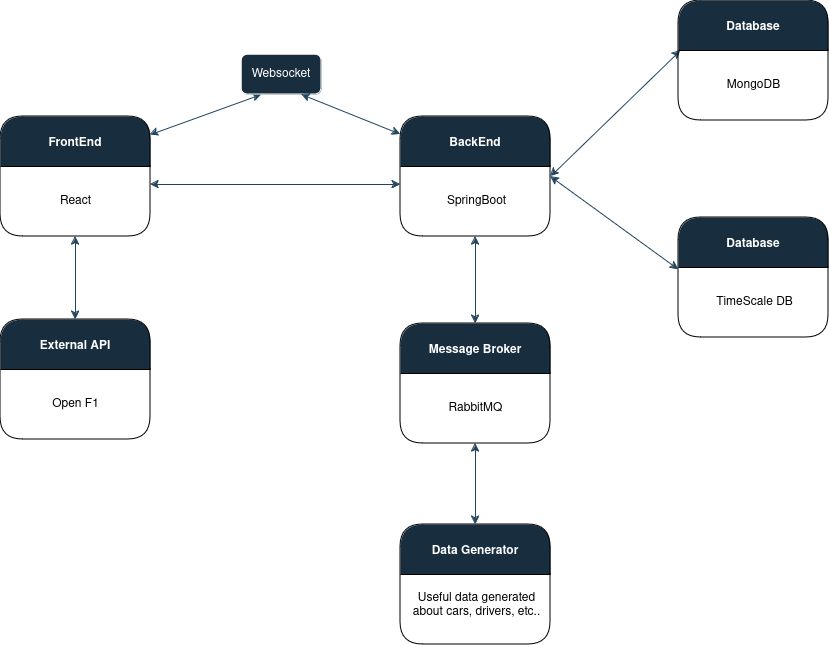

The diagram above was exported from draw.io. Its source (the exported page's mxGraphModel, read from the mxfile embedded in the PNG):
<mxGraphModel dx="1434" dy="1195" grid="0" gridSize="10" guides="1" tooltips="1" connect="1" arrows="1" fold="1" page="0" pageScale="1" pageWidth="850" pageHeight="1100" background="#FFFFFF" math="0" shadow="0">
  <root>
    <mxCell id="0" />
    <mxCell id="1" parent="0" />
    <mxCell id="cCJiAevtfc0P4jKLVh4W-5" value="FrontEnd" style="swimlane;startSize=50;labelBackgroundColor=none;rounded=1;fillColor=#182E3E;strokeColor=#000000;fontColor=#FFFFFF;labelBorderColor=none;" parent="1" vertex="1">
      <mxGeometry x="210" y="60" width="150" height="120" as="geometry" />
    </mxCell>
    <mxCell id="cCJiAevtfc0P4jKLVh4W-6" value="&lt;div&gt;React&lt;/div&gt;" style="text;html=1;align=center;verticalAlign=middle;resizable=0;points=[];autosize=1;strokeColor=none;fillColor=none;labelBackgroundColor=none;rounded=1;fontColor=#000000;" parent="cCJiAevtfc0P4jKLVh4W-5" vertex="1">
      <mxGeometry x="50" y="70" width="50" height="30" as="geometry" />
    </mxCell>
    <mxCell id="cCJiAevtfc0P4jKLVh4W-7" value="" style="endArrow=classic;startArrow=classic;html=1;rounded=1;exitX=0.996;exitY=0.153;exitDx=0;exitDy=0;exitPerimeter=0;entryX=0.25;entryY=1;entryDx=0;entryDy=0;entryPerimeter=0;labelBackgroundColor=none;fontColor=default;strokeColor=#23445D;" parent="1" source="cCJiAevtfc0P4jKLVh4W-5" target="cCJiAevtfc0P4jKLVh4W-9" edge="1">
      <mxGeometry width="50" height="50" relative="1" as="geometry">
        <mxPoint x="380" y="70" as="sourcePoint" />
        <mxPoint x="480" y="10" as="targetPoint" />
      </mxGeometry>
    </mxCell>
    <mxCell id="cCJiAevtfc0P4jKLVh4W-9" value="Websocket" style="rounded=1;whiteSpace=wrap;html=1;labelBackgroundColor=none;fillColor=#182E3E;strokeColor=#FFFFFF;fontColor=#FFFFFF;" parent="1" vertex="1">
      <mxGeometry x="451" y="-2" width="80" height="40" as="geometry" />
    </mxCell>
    <mxCell id="cCJiAevtfc0P4jKLVh4W-12" value="BackEnd" style="swimlane;startSize=50;labelBackgroundColor=none;rounded=1;fillColor=#182E3E;strokeColor=#000000;fontColor=#FFFFFF;" parent="1" vertex="1">
      <mxGeometry x="610" y="60" width="150" height="120" as="geometry" />
    </mxCell>
    <mxCell id="cCJiAevtfc0P4jKLVh4W-13" value="SpringBoot" style="text;html=1;align=center;verticalAlign=middle;resizable=0;points=[];autosize=1;strokeColor=none;fillColor=none;labelBackgroundColor=none;rounded=1;fontColor=#000000;" parent="cCJiAevtfc0P4jKLVh4W-12" vertex="1">
      <mxGeometry x="37" y="72" width="77" height="26" as="geometry" />
    </mxCell>
    <mxCell id="cCJiAevtfc0P4jKLVh4W-14" value="" style="endArrow=classic;startArrow=classic;html=1;rounded=1;labelBackgroundColor=none;fontColor=default;strokeColor=#23445D;" parent="1" edge="1">
      <mxGeometry width="50" height="50" relative="1" as="geometry">
        <mxPoint x="360" y="128" as="sourcePoint" />
        <mxPoint x="610" y="128" as="targetPoint" />
      </mxGeometry>
    </mxCell>
    <mxCell id="cCJiAevtfc0P4jKLVh4W-15" value="" style="endArrow=classic;startArrow=classic;html=1;rounded=1;entryX=0;entryY=0.148;entryDx=0;entryDy=0;entryPerimeter=0;exitX=0.75;exitY=1;exitDx=0;exitDy=0;labelBackgroundColor=none;fontColor=default;strokeColor=#23445D;" parent="1" source="cCJiAevtfc0P4jKLVh4W-9" target="cCJiAevtfc0P4jKLVh4W-12" edge="1">
      <mxGeometry width="50" height="50" relative="1" as="geometry">
        <mxPoint x="520" y="10" as="sourcePoint" />
        <mxPoint x="620" y="70" as="targetPoint" />
      </mxGeometry>
    </mxCell>
    <mxCell id="cCJiAevtfc0P4jKLVh4W-17" value="" style="endArrow=classic;startArrow=classic;html=1;rounded=1;labelBackgroundColor=none;fontColor=default;strokeColor=#23445D;entryX=0.013;entryY=0.417;entryDx=0;entryDy=0;entryPerimeter=0;" parent="1" edge="1" target="cCJiAevtfc0P4jKLVh4W-18">
      <mxGeometry width="50" height="50" relative="1" as="geometry">
        <mxPoint x="760" y="120" as="sourcePoint" />
        <mxPoint x="880" y="120" as="targetPoint" />
      </mxGeometry>
    </mxCell>
    <mxCell id="cCJiAevtfc0P4jKLVh4W-18" value="Database" style="swimlane;startSize=50;labelBackgroundColor=none;rounded=1;fillColor=#182E3E;strokeColor=#000000;fontColor=#FFFFFF;" parent="1" vertex="1">
      <mxGeometry x="888" y="-56" width="150" height="120" as="geometry" />
    </mxCell>
    <mxCell id="cCJiAevtfc0P4jKLVh4W-19" value="MongoDB" style="text;html=1;align=center;verticalAlign=middle;resizable=0;points=[];autosize=1;strokeColor=none;fillColor=none;labelBackgroundColor=none;rounded=1;fontColor=#000000;" parent="cCJiAevtfc0P4jKLVh4W-18" vertex="1">
      <mxGeometry x="35" y="70" width="80" height="30" as="geometry" />
    </mxCell>
    <mxCell id="cCJiAevtfc0P4jKLVh4W-20" value="External API" style="swimlane;startSize=50;labelBackgroundColor=none;rounded=1;fillColor=#182E3E;strokeColor=#000000;fontColor=#FFFFFF;" parent="1" vertex="1">
      <mxGeometry x="210" y="263" width="150" height="120" as="geometry" />
    </mxCell>
    <mxCell id="cCJiAevtfc0P4jKLVh4W-21" value="Open F1" style="text;html=1;align=center;verticalAlign=middle;resizable=0;points=[];autosize=1;strokeColor=none;fillColor=none;labelBackgroundColor=none;rounded=1;fontColor=#000000;" parent="cCJiAevtfc0P4jKLVh4W-20" vertex="1">
      <mxGeometry x="40" y="70" width="70" height="30" as="geometry" />
    </mxCell>
    <mxCell id="cCJiAevtfc0P4jKLVh4W-23" value="Data Generator" style="swimlane;startSize=50;labelBackgroundColor=none;rounded=1;fillColor=#182E3E;strokeColor=#000000;fontColor=#FFFFFF;" parent="1" vertex="1">
      <mxGeometry x="610" y="468" width="150" height="120" as="geometry" />
    </mxCell>
    <mxCell id="cCJiAevtfc0P4jKLVh4W-24" value="Useful data generated&lt;br&gt;about cars, drivers, etc.." style="text;html=1;align=center;verticalAlign=middle;resizable=0;points=[];autosize=1;strokeColor=none;fillColor=none;labelBackgroundColor=none;rounded=1;fontColor=#000000;" parent="cCJiAevtfc0P4jKLVh4W-23" vertex="1">
      <mxGeometry x="3" y="60" width="145" height="41" as="geometry" />
    </mxCell>
    <mxCell id="cCJiAevtfc0P4jKLVh4W-25" value="" style="endArrow=classic;startArrow=classic;html=1;rounded=1;exitX=0.5;exitY=0;exitDx=0;exitDy=0;labelBackgroundColor=none;fontColor=default;strokeColor=#23445D;entryX=0.5;entryY=1;entryDx=0;entryDy=0;" parent="1" source="cCJiAevtfc0P4jKLVh4W-23" edge="1" target="cCJiAevtfc0P4jKLVh4W-26">
      <mxGeometry width="50" height="50" relative="1" as="geometry">
        <mxPoint x="710" y="270" as="sourcePoint" />
        <mxPoint x="760" y="360" as="targetPoint" />
      </mxGeometry>
    </mxCell>
    <mxCell id="cCJiAevtfc0P4jKLVh4W-26" value="Message Broker" style="swimlane;startSize=50;labelBackgroundColor=none;rounded=1;fillColor=#182E3E;strokeColor=#000000;fontColor=#FFFFFF;" parent="1" vertex="1">
      <mxGeometry x="610" y="267" width="150" height="120" as="geometry" />
    </mxCell>
    <mxCell id="cCJiAevtfc0P4jKLVh4W-28" value="RabbitMQ" style="text;html=1;align=center;verticalAlign=middle;resizable=0;points=[];autosize=1;strokeColor=none;fillColor=none;labelBackgroundColor=none;rounded=1;fontColor=#000000;" parent="cCJiAevtfc0P4jKLVh4W-26" vertex="1">
      <mxGeometry x="39" y="72" width="72" height="26" as="geometry" />
    </mxCell>
    <mxCell id="cCJiAevtfc0P4jKLVh4W-29" value="" style="endArrow=classic;startArrow=classic;html=1;rounded=1;exitX=0.5;exitY=0;exitDx=0;exitDy=0;entryX=0.5;entryY=1;entryDx=0;entryDy=0;labelBackgroundColor=none;fontColor=default;strokeColor=#23445D;" parent="1" source="cCJiAevtfc0P4jKLVh4W-26" target="cCJiAevtfc0P4jKLVh4W-12" edge="1">
      <mxGeometry width="50" height="50" relative="1" as="geometry">
        <mxPoint x="640" y="230" as="sourcePoint" />
        <mxPoint x="690" y="180" as="targetPoint" />
      </mxGeometry>
    </mxCell>
    <mxCell id="6Bsq_U0SJTpWtM07E1jp-1" value="Database" style="swimlane;startSize=50;labelBackgroundColor=none;rounded=1;fillColor=#182E3E;strokeColor=#000000;fontColor=#FFFFFF;" vertex="1" parent="1">
      <mxGeometry x="888" y="161" width="150" height="120" as="geometry" />
    </mxCell>
    <mxCell id="6Bsq_U0SJTpWtM07E1jp-2" value="TimeScale DB" style="text;html=1;align=center;verticalAlign=middle;resizable=0;points=[];autosize=1;strokeColor=none;fillColor=none;labelBackgroundColor=none;rounded=1;fontColor=#000000;" vertex="1" parent="6Bsq_U0SJTpWtM07E1jp-1">
      <mxGeometry x="28" y="72" width="95" height="26" as="geometry" />
    </mxCell>
    <mxCell id="6Bsq_U0SJTpWtM07E1jp-3" value="" style="endArrow=classic;startArrow=classic;html=1;rounded=1;labelBackgroundColor=none;fontColor=default;strokeColor=#23445D;exitX=1;exitY=0.5;exitDx=0;exitDy=0;" edge="1" parent="1" source="cCJiAevtfc0P4jKLVh4W-12">
      <mxGeometry width="50" height="50" relative="1" as="geometry">
        <mxPoint x="770" y="130" as="sourcePoint" />
        <mxPoint x="888" y="213" as="targetPoint" />
      </mxGeometry>
    </mxCell>
    <mxCell id="6Bsq_U0SJTpWtM07E1jp-4" value="" style="endArrow=classic;startArrow=classic;html=1;rounded=0;strokeColor=#23445D;entryX=0.5;entryY=1;entryDx=0;entryDy=0;exitX=0.5;exitY=0;exitDx=0;exitDy=0;" edge="1" parent="1" source="cCJiAevtfc0P4jKLVh4W-20" target="cCJiAevtfc0P4jKLVh4W-5">
      <mxGeometry width="50" height="50" relative="1" as="geometry">
        <mxPoint x="260" y="259" as="sourcePoint" />
        <mxPoint x="310" y="209" as="targetPoint" />
      </mxGeometry>
    </mxCell>
  </root>
</mxGraphModel>